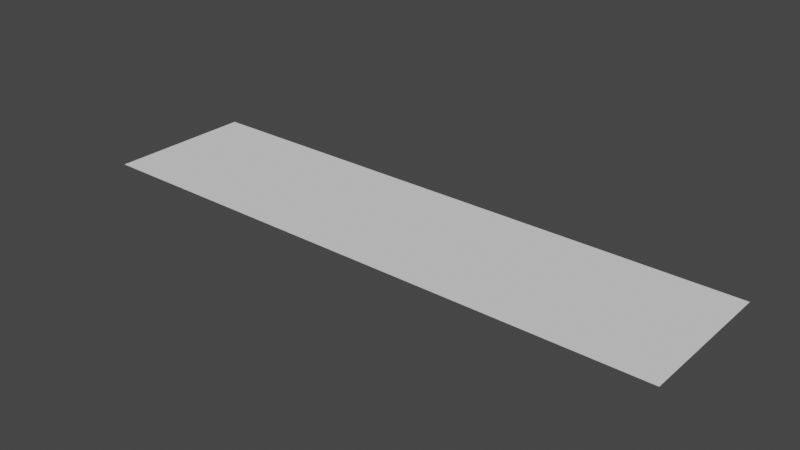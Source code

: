# Source: road3.blend  (saved by Blender 3.6.11; exported with 4.5.12 LTS)
import bpy
from mathutils import Matrix  # noqa: F401  (used for matrix-valued properties, if any)

bpy.ops.wm.read_factory_settings(use_empty=True)
scene = bpy.context.scene
scene.name = 'Scene'

# ---- collections
col_collection = bpy.data.collections.new('Collection'); scene.collection.children.link(col_collection)

# ---- world
world_world = bpy.data.worlds.new('World'); scene.world = world_world
world_world.use_nodes = True; world_world.node_tree.nodes.clear()
_N = world_world.node_tree.nodes; _L = world_world.node_tree.links
n0 = _N.new('ShaderNodeOutputWorld'); n0.name = 'World Output'; n0.location = (300, 300)
n1 = _N.new('ShaderNodeBackground'); n1.name = 'Background'; n1.location = (10, 300)
n1.inputs[0].default_value = (0.05088, 0.05088, 0.05088, 1.0)
_L.new(n1.outputs[0], n0.inputs[0])
n0.is_active_output = True
world_world.color = (0.05088, 0.05088, 0.05088)
world_world.use_sun_shadow = False
world_world.sun_shadow_jitter_overblur = 0.0

# ---- meshes
me_plane = bpy.data.meshes.new('Plane')
me_plane.from_pydata([(-1.0, -3.0, 0.0), (1.0, -3.0, 0.0), (-1.0, -1.0, 0.0), (1.0, -1.0, 0.0), (-3.0, -3.0, 0.0), (-3.0, -1.0, 0.0), (3.0, -3.0, 0.0), (3.0, -1.0, 0.0), (5.0, -3.0, 0.0), (5.0, -1.0, 0.0)], [], [(0, 1, 3, 2), (0, 2, 5, 4), (3, 1, 6, 7), (7, 6, 8, 9)])
_uv = me_plane.uv_layers.new(name='UVMap')
_uv.uv.foreach_set('vector', [0.0, 0.0, 1.0, 0.0, 1.0, 1.0, 0.0, 1.0, 0.0, 0.0, 0.0, 1.0, 0.0, 1.0, 0.0, 0.0, 1.0, 1.0, 1.0, 0.0, 1.0, 0.0, 1.0, 1.0, 1.0, 1.0, 1.0, 0.0, 1.0, 0.0, 1.0, 1.0])
me_plane.update()

# ---- objects
ob_plane = bpy.data.objects.new('Plane', me_plane)

# ---- transforms, parenting, visibility, modifiers, constraints
ob_plane.location = (-1.0, -1.0, 0.0)

# ---- collection membership
col_collection.objects.link(ob_plane)

# ---- scene / render settings (as saved in the file)
scene.frame_start = 1; scene.frame_end = 250; scene.frame_set(1)
scene.render.engine = 'BLENDER_EEVEE_NEXT'
scene.cycles.sampling_pattern = 'TABULATED_SOBOL'
scene.view_settings.view_transform = 'Filmic'
bpy.context.view_layer.update()

# ---- added for rendering (the .blend has no active camera and no usable light): camera, sun
cam_auto = bpy.data.cameras.new('AutoCamera')
cam_auto.lens = 50.0
cam_auto.sensor_width = 36.0
cam_auto.clip_end = 1000.0
ob_auto_camera = bpy.data.objects.new('AutoCamera', cam_auto)
scene.collection.objects.link(ob_auto_camera)
ob_auto_camera.location = (7.6296, -12.1555, 6.10368)
ob_auto_camera.rotation_euler = (1.09748, -7.21219e-08, 0.694738)
scene.camera = ob_auto_camera
light_auto_sun = bpy.data.lights.new('AutoSun', 'SUN')
light_auto_sun.energy = 3.0
light_auto_sun.angle = 0.0523599
ob_auto_sun = bpy.data.objects.new('AutoSun', light_auto_sun)
scene.collection.objects.link(ob_auto_sun)
ob_auto_sun.rotation_euler = (0.872665, 0.174533, 0.523599)
bpy.context.view_layer.update()
